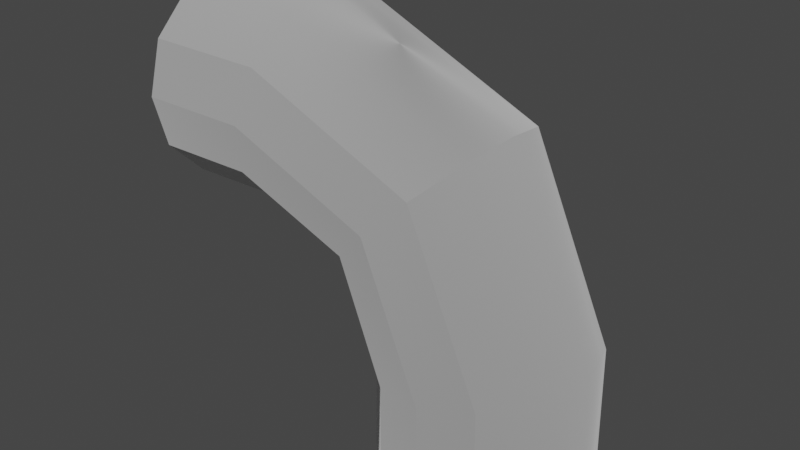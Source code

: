 # Source: KabelKolanko.blend  (saved by Blender 3.1.7; exported with 4.5.12 LTS)
import bpy
from mathutils import Matrix  # noqa: F401  (used for matrix-valued properties, if any)

bpy.ops.wm.read_factory_settings(use_empty=True)
scene = bpy.context.scene
scene.name = 'Scene'

# ---- collections
col_kolanko = bpy.data.collections.new('Kolanko'); scene.collection.children.link(col_kolanko)

# ---- materials (node trees are filled in below, after node groups)
mat_material_001 = bpy.data.materials.new('Material.001')
mat_material_001.alpha_threshold = 0.0
mat_material_001.use_transparent_shadow = False
mat_material_001.line_color = (0.0, 0.0, 0.0, 1.0)

# ---- node groups
ng_auto_smooth = bpy.data.node_groups.new('Auto Smooth', 'GeometryNodeTree')
_s = ng_auto_smooth.interface.new_socket(name='Geometry', in_out='OUTPUT', socket_type='NodeSocketGeometry')
_s = ng_auto_smooth.interface.new_socket(name='Geometry', in_out='INPUT', socket_type='NodeSocketGeometry')
_s = ng_auto_smooth.interface.new_socket(name='Angle', in_out='INPUT', socket_type='NodeSocketFloat')
_s.subtype = 'ANGLE'
_s.min_value = 0.0
_s.max_value = 3.142
ng_auto_smooth.is_modifier = True
_N = ng_auto_smooth.nodes; _L = ng_auto_smooth.links
n0 = _N.new('NodeGroupOutput'); n0.name = 'Group Output'; n0.location = (480, -100)
n1 = _N.new('NodeGroupInput'); n1.name = 'Group Input'; n1.location = (-420, -300)
n2 = _N.new('NodeGroupInput'); n2.name = 'Group Input.001'; n2.location = (-60, -100)
n3 = _N.new('GeometryNodeSetShadeSmooth'); n3.name = 'Set Shade Smooth'; n3.location = (120, -100)
n3.domain = 'EDGE'
n4 = _N.new('GeometryNodeSetShadeSmooth'); n4.name = 'Set Shade Smooth.001'; n4.location = (300, -100)
n5 = _N.new('GeometryNodeInputMeshEdgeAngle'); n5.name = 'Edge Angle'; n5.location = (-420, -220)
n6 = _N.new('GeometryNodeInputEdgeSmooth'); n6.name = 'Is Edge Smooth'; n6.location = (-60, -160)
n7 = _N.new('GeometryNodeInputShadeSmooth'); n7.name = 'Is Face Smooth'; n7.location = (-240, -340)
n8 = _N.new('FunctionNodeBooleanMath'); n8.name = 'Boolean Math'; n8.location = (-60, -220)
n9 = _N.new('FunctionNodeCompare'); n9.name = 'Compare'; n9.location = (-240, -180)
n9.operation = 'LESS_EQUAL'
_L.new(n5.outputs[0], n9.inputs[0])
_L.new(n4.outputs[0], n0.inputs[0])
_L.new(n1.outputs[1], n9.inputs[1])
_L.new(n9.outputs[0], n8.inputs[0])
_L.new(n7.outputs[0], n8.inputs[1])
_L.new(n2.outputs[0], n3.inputs[0])
_L.new(n6.outputs[0], n3.inputs[1])
_L.new(n3.outputs[0], n4.inputs[0])
_L.new(n8.outputs[0], n3.inputs[2])
n0.is_active_output = True

# ---- material node trees
mat_material_001.use_nodes = True; mat_material_001.node_tree.nodes.clear()
_N = mat_material_001.node_tree.nodes; _L = mat_material_001.node_tree.links
n0 = _N.new('ShaderNodeOutputMaterial'); n0.name = 'Material Output'; n0.location = (300, 300)
n1 = _N.new('ShaderNodeBsdfPrincipled'); n1.name = 'Principled BSDF'; n1.location = (10, 300)
n1.distribution = 'GGX'
n1.subsurface_method = 'RANDOM_WALK_SKIN'
n1.inputs[0].default_value = (0.001487, 0.09891, 0.8, 1.0)
n1.inputs[2].default_value = 1.0
n1.inputs[3].default_value = 0.0
n1.inputs[11].default_value = 1.949
n1.inputs[15].default_value = 0.3228
n1.inputs[18].default_value = 0.02362
n1.inputs[19].default_value = 0.01181
n1.inputs[20].default_value = 0.0
n1.inputs[27].default_value = (0.0, 0.0, 0.0, 1.0)
n1.inputs[28].default_value = 1.0
_L.new(n1.outputs[0], n0.inputs[0])
n0.is_active_output = True

# ---- world
world_world = bpy.data.worlds.new('World'); scene.world = world_world
world_world.use_nodes = True; world_world.node_tree.nodes.clear()
_N = world_world.node_tree.nodes; _L = world_world.node_tree.links
n0 = _N.new('ShaderNodeOutputWorld'); n0.name = 'World Output'; n0.location = (300, 300)
n1 = _N.new('ShaderNodeBackground'); n1.name = 'Background'; n1.location = (10, 300)
n1.inputs[0].default_value = (0.05088, 0.05088, 0.05088, 1.0)
_L.new(n1.outputs[0], n0.inputs[0])
n0.is_active_output = True
world_world.color = (0.05088, 0.05088, 0.05088)
world_world.use_sun_shadow = False
world_world.sun_shadow_jitter_overblur = 0.0

# ---- meshes
me_plane_003 = bpy.data.meshes.new('Plane.003')
me_plane_003.from_pydata([(-0.01899, 0.00866, 0.01601), (-0.01899, 0.005, 0.01967), (-0.01899, 6.209e-09, 0.02101), (-0.01899, -0.005, 0.01967), (-0.01899, -0.00866, 0.01601), (-0.01899, -0.01, 0.01101), (-0.01899, -0.00866, 0.006011), (-0.01899, -0.005, 0.002351), (-0.01899, -8.692e-09, 0.001011), (-0.01899, 0.005, 0.002351), (-0.01899, 0.00866, 0.006011), (-0.01899, 0.01, 0.01101), (-0.007393, 0.00866, 0.01591), (-0.006679, 0.005, 0.0195), (-0.006417, 6.674e-09, 0.02082), (-0.006679, -0.005, 0.0195), (-0.007393, -0.00866, 0.01591), (-0.008368, -0.01, 0.01101), (-0.009344, -0.00866, 0.006107), (-0.01006, -0.005, 0.002517), (-0.01032, -8.925e-09, 0.001203), (-0.01006, 0.005, 0.002517), (-0.009344, 0.00866, 0.006107), (-0.008368, 0.01, 0.01101), (0.008871, 0.00866, 0.00887), (0.01146, 0.005, 0.01146), (0.01241, 6.674e-09, 0.01241), (0.01146, -0.005, 0.01146), (0.008871, -0.00866, 0.00887), (0.005335, -0.01, 0.005335), (0.001799, -0.00866, 0.001799), (-0.0007887, -0.005, -0.0007888), (-0.001736, -8.576e-09, -0.001736), (-0.0007887, 0.005, -0.0007888), (0.001799, 0.00866, 0.001799), (0.005335, 0.01, 0.005335), (0.01591, 0.00866, -0.007393), (0.0195, 0.005, -0.006679), (0.02082, 6.162e-09, -0.006417), (0.0195, -0.005, -0.006679), (0.01591, -0.00866, -0.007393), (0.01101, -0.01, -0.008368), (0.006107, -0.00866, -0.009344), (0.002517, -0.005, -0.01006), (0.001203, -8.205e-09, -0.01032), (0.002517, 0.005, -0.01006), (0.006107, 0.00866, -0.009344), (0.01101, 0.01, -0.008368), (0.01601, 0.00866, -0.01899), (0.01967, 0.005, -0.01899), (0.02101, 6.209e-09, -0.01899), (0.01967, -0.005, -0.01899), (0.01601, -0.00866, -0.01899), (0.01101, -0.01, -0.01899), (0.006011, -0.00866, -0.01899), (0.002351, -0.005, -0.01899), (0.001011, -8.227e-09, -0.01899), (0.002351, 0.005, -0.01899), (0.006011, 0.00866, -0.01899), (0.01101, 0.01, -0.01899)], [], [(0, 12, 23, 11), (1, 13, 12, 0), (2, 14, 13, 1), (3, 15, 14, 2), (4, 16, 15, 3), (5, 17, 16, 4), (6, 18, 17, 5), (7, 19, 18, 6), (8, 20, 19, 7), (9, 21, 20, 8), (10, 22, 21, 9), (11, 23, 22, 10), (12, 24, 35, 23), (13, 25, 24, 12), (14, 26, 25, 13), (15, 27, 26, 14), (16, 28, 27, 15), (17, 29, 28, 16), (18, 30, 29, 17), (19, 31, 30, 18), (20, 32, 31, 19), (21, 33, 32, 20), (22, 34, 33, 21), (23, 35, 34, 22), (24, 36, 47, 35), (25, 37, 36, 24), (26, 38, 37, 25), (27, 39, 38, 26), (28, 40, 39, 27), (29, 41, 40, 28), (30, 42, 41, 29), (31, 43, 42, 30), (32, 44, 43, 31), (33, 45, 44, 32), (34, 46, 45, 33), (35, 47, 46, 34), (36, 48, 59, 47), (37, 49, 48, 36), (38, 50, 49, 37), (39, 51, 50, 38), (40, 52, 51, 39), (41, 53, 52, 40), (42, 54, 53, 41), (43, 55, 54, 42), (44, 56, 55, 43), (45, 57, 56, 44), (46, 58, 57, 45), (47, 59, 58, 46), (11, 10, 9, 8, 7, 6, 5, 4, 3, 2, 1, 0), (59, 48, 49, 50, 51, 52, 53, 54, 55, 56, 57, 58)])
me_plane_003.polygons.foreach_set('use_smooth', [True] * 50)
_uv = me_plane_003.uv_layers.new(name='UVMap')
_uv.uv.foreach_set('vector', [0.0, 1.0, 0.25, 1.0, 0.25, 0.9167, 0.0, 0.9167, 0.0, 0.08333, 0.25, 0.08333, 0.25, 0.0, 0.0, 0.0, 0.0, 0.1667, 0.25, 0.1667, 0.25, 0.08333, 0.0, 0.08333, 0.0, 0.25, 0.25, 0.25, 0.25, 0.1667, 0.0, 0.1667, 0.0, 0.3333, 0.25, 0.3333, 0.25, 0.25, 0.0, 0.25, 0.0, 0.4167, 0.25, 0.4167, 0.25, 0.3333, 0.0, 0.3333, 0.0, 0.5, 0.25, 0.5, 0.25, 0.4167, 0.0, 0.4167, 0.0, 0.5833, 0.25, 0.5833, 0.25, 0.5, 0.0, 0.5, 0.0, 0.6667, 0.25, 0.6667, 0.25, 0.5833, 0.0, 0.5833, 0.0, 0.75, 0.25, 0.75, 0.25, 0.6667, 0.0, 0.6667, 0.0, 0.8333, 0.25, 0.8333, 0.25, 0.75, 0.0, 0.75, 0.0, 0.9167, 0.25, 0.9167, 0.25, 0.8333, 0.0, 0.8333, 0.25, 1.0, 0.5, 1.0, 0.5, 0.9167, 0.25, 0.9167, 0.25, 0.08333, 0.5, 0.08333, 0.5, 0.0, 0.25, 0.0, 0.25, 0.1667, 0.5, 0.1667, 0.5, 0.08333, 0.25, 0.08333, 0.25, 0.25, 0.5, 0.25, 0.5, 0.1667, 0.25, 0.1667, 0.25, 0.3333, 0.5, 0.3333, 0.5, 0.25, 0.25, 0.25, 0.25, 0.4167, 0.5, 0.4167, 0.5, 0.3333, 0.25, 0.3333, 0.25, 0.5, 0.5, 0.5, 0.5, 0.4167, 0.25, 0.4167, 0.25, 0.5833, 0.5, 0.5833, 0.5, 0.5, 0.25, 0.5, 0.25, 0.6667, 0.5, 0.6667, 0.5, 0.5833, 0.25, 0.5833, 0.25, 0.75, 0.5, 0.75, 0.5, 0.6667, 0.25, 0.6667, 0.25, 0.8333, 0.5, 0.8333, 0.5, 0.75, 0.25, 0.75, 0.25, 0.9167, 0.5, 0.9167, 0.5, 0.8333, 0.25, 0.8333, 0.5, 1.0, 0.75, 1.0, 0.75, 0.9167, 0.5, 0.9167, 0.5, 0.08333, 0.75, 0.08333, 0.75, 0.0, 0.5, 0.0, 0.5, 0.1667, 0.75, 0.1667, 0.75, 0.08333, 0.5, 0.08333, 0.5, 0.25, 0.75, 0.25, 0.75, 0.1667, 0.5, 0.1667, 0.5, 0.3333, 0.75, 0.3333, 0.75, 0.25, 0.5, 0.25, 0.5, 0.4167, 0.75, 0.4167, 0.75, 0.3333, 0.5, 0.3333, 0.5, 0.5, 0.75, 0.5, 0.75, 0.4167, 0.5, 0.4167, 0.5, 0.5833, 0.75, 0.5833, 0.75, 0.5, 0.5, 0.5, 0.5, 0.6667, 0.75, 0.6667, 0.75, 0.5833, 0.5, 0.5833, 0.5, 0.75, 0.75, 0.75, 0.75, 0.6667, 0.5, 0.6667, 0.5, 0.8333, 0.75, 0.8333, 0.75, 0.75, 0.5, 0.75, 0.5, 0.9167, 0.75, 0.9167, 0.75, 0.8333, 0.5, 0.8333, 0.75, 1.0, 1.0, 1.0, 1.0, 0.9167, 0.75, 0.9167, 0.75, 0.08333, 1.0, 0.08333, 1.0, 0.0, 0.75, 0.0, 0.75, 0.1667, 1.0, 0.1667, 1.0, 0.08333, 0.75, 0.08333, 0.75, 0.25, 1.0, 0.25, 1.0, 0.1667, 0.75, 0.1667, 0.75, 0.3333, 1.0, 0.3333, 1.0, 0.25, 0.75, 0.25, 0.75, 0.4167, 1.0, 0.4167, 1.0, 0.3333, 0.75, 0.3333, 0.75, 0.5, 1.0, 0.5, 1.0, 0.4167, 0.75, 0.4167, 0.75, 0.5833, 1.0, 0.5833, 1.0, 0.5, 0.75, 0.5, 0.75, 0.6667, 1.0, 0.6667, 1.0, 0.5833, 0.75, 0.5833, 0.75, 0.75, 1.0, 0.75, 1.0, 0.6667, 0.75, 0.6667, 0.75, 0.8333, 1.0, 0.8333, 1.0, 0.75, 0.75, 0.75, 0.75, 0.9167, 1.0, 0.9167, 1.0, 0.8333, 0.75, 0.8333, 0.0, 0.9167, 0.0, 0.8333, 0.0, 0.75, 0.0, 0.6667, 0.0, 0.5833, 0.0, 0.5, 0.0, 0.4167, 0.0, 0.3333, 0.0, 0.25, 0.0, 0.1667, 0.0, 0.08333, 0.0, 0.0, 1.0, 0.9167, 1.0, 0.0, 1.0, 0.08333, 1.0, 0.1667, 1.0, 0.25, 1.0, 0.3333, 1.0, 0.4167, 1.0, 0.5, 1.0, 0.5833, 1.0, 0.6667, 1.0, 0.75, 1.0, 0.8333])
me_plane_003.materials.append(mat_material_001)
me_plane_003.use_remesh_fix_poles = True
me_plane_003.use_remesh_preserve_attributes = False
me_plane_003.update()

# ---- objects
ob_kolanko = bpy.data.objects.new('Kolanko', me_plane_003)

# ---- transforms, parenting, visibility, modifiers, constraints
ob_kolanko.location = (0.0, 0.0, 0.0)
ob_kolanko.scale = (4.0, 4.0, 4.0)
_m = ob_kolanko.modifiers.new('Auto Smooth', 'NODES')
_m.node_group = ng_auto_smooth
_gi = [s.identifier for s in ng_auto_smooth.interface.items_tree if s.item_type == 'SOCKET' and s.in_out == 'INPUT']
_m[_gi[1]] = 0.5236  # Angle

# ---- collection membership
col_kolanko.objects.link(ob_kolanko)

# ---- scene / render settings (as saved in the file)
scene.frame_start = 1; scene.frame_end = 250; scene.frame_set(1)
scene.render.engine = 'BLENDER_EEVEE_NEXT'
scene.cycles.sampling_pattern = 'TABULATED_SOBOL'
scene.cycles.use_light_tree = False
scene.view_settings.view_transform = 'Filmic'
bpy.context.view_layer.update()

# ---- added for rendering (the .blend has no active camera and no usable light): camera, sun
cam_auto = bpy.data.cameras.new('AutoCamera')
cam_auto.lens = 50.0
cam_auto.sensor_width = 36.0
cam_auto.clip_end = 1000.0
ob_auto_camera = bpy.data.objects.new('AutoCamera', cam_auto)
scene.collection.objects.link(ob_auto_camera)
ob_auto_camera.location = (0.226098, -0.266465, 0.181687)
ob_auto_camera.rotation_euler = (1.09748, -7.21219e-08, 0.694738)
scene.camera = ob_auto_camera
light_auto_sun = bpy.data.lights.new('AutoSun', 'SUN')
light_auto_sun.energy = 3.0
light_auto_sun.angle = 0.0523599
ob_auto_sun = bpy.data.objects.new('AutoSun', light_auto_sun)
scene.collection.objects.link(ob_auto_sun)
ob_auto_sun.rotation_euler = (0.872665, 0.174533, 0.523599)
bpy.context.view_layer.update()

